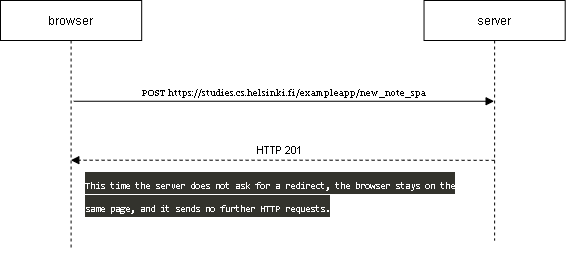

The diagram above was exported from draw.io. Its source (the exported page's mxGraphModel, read from the mxfile embedded in the PNG):
<mxGraphModel dx="897" dy="498" grid="1" gridSize="10" guides="1" tooltips="1" connect="1" arrows="1" fold="1" page="1" pageScale="1" pageWidth="850" pageHeight="1100" math="0" shadow="0">
  <root>
    <mxCell id="0" />
    <mxCell id="1" parent="0" />
    <mxCell id="3nuBFxr9cyL0pnOWT2aG-1" value="browser" style="shape=umlLifeline;perimeter=lifelinePerimeter;container=1;collapsible=0;recursiveResize=0;rounded=0;shadow=0;strokeWidth=1;" parent="1" vertex="1">
      <mxGeometry x="130" y="220" width="141.18" height="250" as="geometry" />
    </mxCell>
    <mxCell id="3nuBFxr9cyL0pnOWT2aG-5" value="server" style="shape=umlLifeline;perimeter=lifelinePerimeter;container=1;collapsible=0;recursiveResize=0;rounded=0;shadow=0;strokeWidth=1;" parent="1" vertex="1">
      <mxGeometry x="553.53" y="220" width="141.18" height="240" as="geometry" />
    </mxCell>
    <mxCell id="3nuBFxr9cyL0pnOWT2aG-8" value="POST https://studies.cs.helsinki.fi/exampleapp/new_note_spa" style="verticalAlign=bottom;endArrow=block;shadow=0;strokeWidth=1;fontFamily=Georgia;fontSize=9;exitX=0.519;exitY=0.251;exitDx=0;exitDy=0;exitPerimeter=0;" parent="1" edge="1">
      <mxGeometry relative="1" as="geometry">
        <mxPoint x="203.27242" y="320.75" as="sourcePoint" />
        <mxPoint x="623.6199999999999" y="320.75" as="targetPoint" />
      </mxGeometry>
    </mxCell>
    <mxCell id="3nuBFxr9cyL0pnOWT2aG-9" value="HTTP 201 " style="verticalAlign=bottom;endArrow=block;shadow=0;strokeWidth=1;dashed=1;exitX=0.5;exitY=0.367;exitDx=0;exitDy=0;exitPerimeter=0;" parent="1" edge="1">
      <mxGeometry x="-0.0006" y="-1" relative="1" as="geometry">
        <mxPoint x="624.1212500000001" y="379.84705882352944" as="sourcePoint" />
        <mxPoint x="200.3209995689653" y="379.70588235294116" as="targetPoint" />
        <Array as="points">
          <mxPoint x="539.41475" y="379.70588235294116" />
        </Array>
        <mxPoint as="offset" />
      </mxGeometry>
    </mxCell>
    <mxCell id="bE26q4j5ArEGBD-B4Jyb-9" value="&lt;h1&gt;&lt;span style=&quot;color: rgb(255, 255, 255); font-family: &amp;quot;IBM Plex Sans&amp;quot;, monospace; background-color: rgb(51, 51, 45); font-weight: normal;&quot;&gt;&lt;font style=&quot;font-size: 10px;&quot;&gt;This time the server does not ask for a redirect, the browser stays on the same page, and it sends no further HTTP requests.&lt;/font&gt;&lt;/span&gt;&lt;br&gt;&lt;/h1&gt;" style="text;html=1;strokeColor=none;fillColor=none;spacing=5;spacingTop=-20;whiteSpace=wrap;overflow=hidden;rounded=0;fontFamily=Georgia;fontSize=9;" vertex="1" parent="1">
      <mxGeometry x="210" y="390" width="400" height="100" as="geometry" />
    </mxCell>
  </root>
</mxGraphModel>